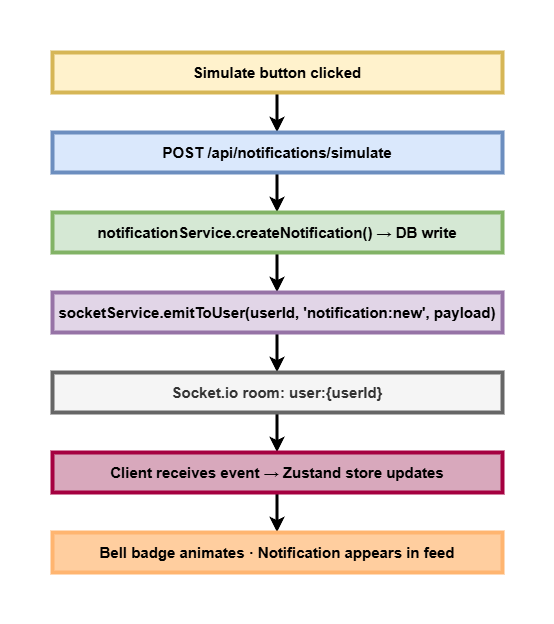

The diagram above was exported from draw.io. Its source (the exported page's mxGraphModel, read from the mxfile embedded in the PNG):
<mxGraphModel dx="1106" dy="644" grid="1" gridSize="10" guides="1" tooltips="1" connect="1" arrows="1" fold="1" page="1" pageScale="1" pageWidth="850" pageHeight="1100" math="0" shadow="0">
  <root>
    <mxCell id="0" />
    <mxCell id="1" parent="0" />
    <mxCell id="lQrAsWjVGQo8YliG0WjS-3" edge="1" parent="1" source="lQrAsWjVGQo8YliG0WjS-1" style="edgeStyle=orthogonalEdgeStyle;rounded=0;orthogonalLoop=1;jettySize=auto;html=1;strokeWidth=3;" target="lQrAsWjVGQo8YliG0WjS-2" value="">
      <mxGeometry relative="1" as="geometry" />
    </mxCell>
    <mxCell id="lQrAsWjVGQo8YliG0WjS-1" parent="1" style="rounded=0;whiteSpace=wrap;html=1;fontSize=15;fillColor=#fff2cc;strokeColor=#d6b656;fontStyle=1;strokeWidth=4;" value="&lt;font&gt;Simulate button clicked&lt;/font&gt;" vertex="1">
      <mxGeometry height="40" width="450" x="70" y="80" as="geometry" />
    </mxCell>
    <mxCell id="lQrAsWjVGQo8YliG0WjS-5" edge="1" parent="1" source="lQrAsWjVGQo8YliG0WjS-2" style="edgeStyle=orthogonalEdgeStyle;rounded=0;orthogonalLoop=1;jettySize=auto;html=1;strokeWidth=3;" target="lQrAsWjVGQo8YliG0WjS-4" value="">
      <mxGeometry relative="1" as="geometry" />
    </mxCell>
    <mxCell id="lQrAsWjVGQo8YliG0WjS-2" parent="1" style="rounded=0;whiteSpace=wrap;html=1;fontSize=15;fillColor=#dae8fc;strokeColor=#6c8ebf;fontStyle=1;strokeWidth=4;" value="&lt;font&gt;POST /api/notifications/simulate&lt;/font&gt;" vertex="1">
      <mxGeometry height="40" width="450" x="70" y="160" as="geometry" />
    </mxCell>
    <mxCell id="lQrAsWjVGQo8YliG0WjS-7" edge="1" parent="1" source="lQrAsWjVGQo8YliG0WjS-4" style="edgeStyle=orthogonalEdgeStyle;rounded=0;orthogonalLoop=1;jettySize=auto;html=1;strokeWidth=3;" target="lQrAsWjVGQo8YliG0WjS-6" value="">
      <mxGeometry relative="1" as="geometry" />
    </mxCell>
    <mxCell id="lQrAsWjVGQo8YliG0WjS-4" parent="1" style="rounded=0;whiteSpace=wrap;html=1;fontSize=15;fillColor=#d5e8d4;strokeColor=#82b366;fontStyle=1;strokeWidth=4;" value="&lt;font&gt;notificationService.createNotification() → DB write&lt;/font&gt;" vertex="1">
      <mxGeometry height="40" width="450" x="70" y="240" as="geometry" />
    </mxCell>
    <mxCell id="lQrAsWjVGQo8YliG0WjS-9" edge="1" parent="1" source="lQrAsWjVGQo8YliG0WjS-6" style="edgeStyle=orthogonalEdgeStyle;rounded=0;orthogonalLoop=1;jettySize=auto;html=1;strokeWidth=3;" target="lQrAsWjVGQo8YliG0WjS-8" value="">
      <mxGeometry relative="1" as="geometry" />
    </mxCell>
    <mxCell id="lQrAsWjVGQo8YliG0WjS-6" parent="1" style="rounded=0;whiteSpace=wrap;html=1;fontSize=15;fillColor=#e1d5e7;strokeColor=#9673a6;fontStyle=1;strokeWidth=4;" value="&lt;font&gt;socketService.emitToUser(userId, 'notification:new', payload)&lt;/font&gt;" vertex="1">
      <mxGeometry height="40" width="450" x="70" y="320" as="geometry" />
    </mxCell>
    <mxCell id="lQrAsWjVGQo8YliG0WjS-11" edge="1" parent="1" source="lQrAsWjVGQo8YliG0WjS-8" style="edgeStyle=orthogonalEdgeStyle;rounded=0;orthogonalLoop=1;jettySize=auto;html=1;strokeWidth=3;" target="lQrAsWjVGQo8YliG0WjS-10" value="">
      <mxGeometry relative="1" as="geometry" />
    </mxCell>
    <mxCell id="lQrAsWjVGQo8YliG0WjS-8" parent="1" style="rounded=0;whiteSpace=wrap;html=1;fontSize=15;fillColor=#f5f5f5;fontColor=#333333;strokeColor=#666666;fontStyle=1;strokeWidth=4;" value="&lt;font&gt;Socket.io room: user:{userId}&lt;/font&gt;" vertex="1">
      <mxGeometry height="40" width="450" x="70" y="400" as="geometry" />
    </mxCell>
    <mxCell id="lQrAsWjVGQo8YliG0WjS-13" edge="1" parent="1" source="lQrAsWjVGQo8YliG0WjS-10" style="edgeStyle=orthogonalEdgeStyle;rounded=0;orthogonalLoop=1;jettySize=auto;html=1;strokeWidth=3;" target="lQrAsWjVGQo8YliG0WjS-12" value="">
      <mxGeometry relative="1" as="geometry" />
    </mxCell>
    <mxCell id="lQrAsWjVGQo8YliG0WjS-10" parent="1" style="rounded=0;whiteSpace=wrap;html=1;fontSize=15;fillColor=#D8A8BC;fontColor=#000000;strokeColor=#A50040;fontStyle=1;strokeWidth=4;" value="&lt;font&gt;Client receives event → Zustand store updates&lt;/font&gt;" vertex="1">
      <mxGeometry height="40" width="450" x="70" y="480" as="geometry" />
    </mxCell>
    <mxCell id="lQrAsWjVGQo8YliG0WjS-12" parent="1" style="rounded=0;whiteSpace=wrap;html=1;fontSize=15;fillColor=#FFCE9F;fontStyle=1;strokeWidth=4;strokeColor=#FFB570;" value="&lt;font&gt;Bell badge animates · Notification appears in feed&lt;/font&gt;" vertex="1">
      <mxGeometry height="40" width="450" x="70" y="560" as="geometry" />
    </mxCell>
  </root>
</mxGraphModel>